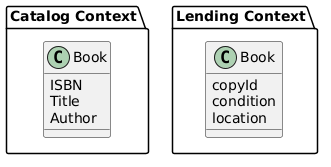

The diagram above was rendered by PlantUML. Its source (embedded in the PNG):
@startuml

package "Catalog Context" {
    class "Book" as CatalogBook {
        ISBN
        Title
        Author
    }
}

package "Lending Context" {
    class "Book" as LendingBook {
        copyId
        condition
        location
    }
}

@enduml